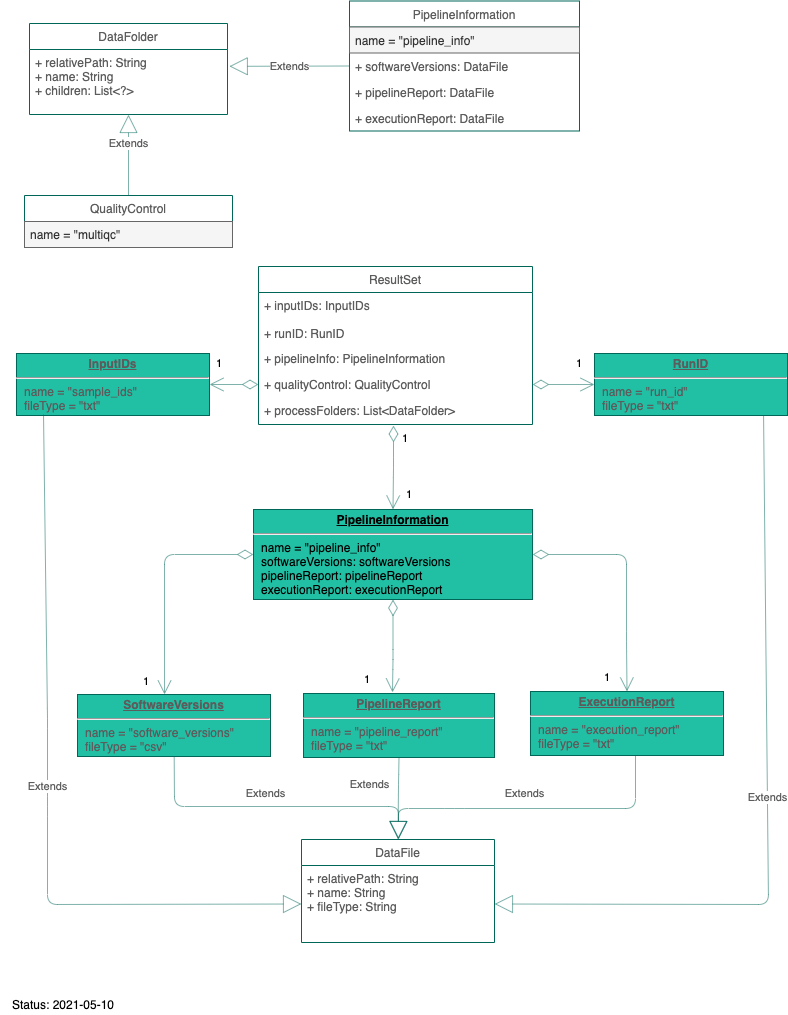

The diagram above was exported from draw.io. Its source (the exported page's mxGraphModel, read from the mxfile embedded in the PNG):
<mxGraphModel dx="1186" dy="528" grid="0" gridSize="10" guides="1" tooltips="1" connect="1" arrows="1" fold="1" page="1" pageScale="1" pageWidth="827" pageHeight="1169" math="0" shadow="0" extFonts="Permanent Marker^https://fonts.googleapis.com/css?family=Permanent+Marker">
  <root>
    <mxCell id="wfgS4iTbhgX1p_zGg7pU-0" />
    <mxCell id="wfgS4iTbhgX1p_zGg7pU-1" parent="wfgS4iTbhgX1p_zGg7pU-0" />
    <mxCell id="wfgS4iTbhgX1p_zGg7pU-2" value="ResultSet" style="swimlane;fontStyle=0;childLayout=stackLayout;horizontal=1;startSize=26;fillColor=none;horizontalStack=0;resizeParent=1;resizeParentMax=0;resizeLast=0;collapsible=1;marginBottom=0;strokeColor=#006658;fontColor=#5C5C5C;" parent="wfgS4iTbhgX1p_zGg7pU-1" vertex="1">
      <mxGeometry x="285" y="295" width="274" height="158" as="geometry" />
    </mxCell>
    <mxCell id="0p9oEyNs6FEiP7H_QxKt-2" value="+ inputIDs: InputIDs&#10;&#10;+ runID: RunID" style="text;strokeColor=none;fillColor=none;align=left;verticalAlign=top;spacingLeft=4;spacingRight=4;overflow=hidden;rotatable=0;points=[[0,0.5],[1,0.5]];portConstraint=eastwest;fontColor=#5C5C5C;" parent="wfgS4iTbhgX1p_zGg7pU-2" vertex="1">
      <mxGeometry y="26" width="274" height="53" as="geometry" />
    </mxCell>
    <mxCell id="wfgS4iTbhgX1p_zGg7pU-3" value="+ pipelineInfo: PipelineInformation" style="text;strokeColor=none;fillColor=none;align=left;verticalAlign=top;spacingLeft=4;spacingRight=4;overflow=hidden;rotatable=0;points=[[0,0.5],[1,0.5]];portConstraint=eastwest;fontColor=#5C5C5C;" parent="wfgS4iTbhgX1p_zGg7pU-2" vertex="1">
      <mxGeometry y="79" width="274" height="26" as="geometry" />
    </mxCell>
    <mxCell id="wfgS4iTbhgX1p_zGg7pU-4" value="+ qualityControl: QualityControl" style="text;strokeColor=none;fillColor=none;align=left;verticalAlign=top;spacingLeft=4;spacingRight=4;overflow=hidden;rotatable=0;points=[[0,0.5],[1,0.5]];portConstraint=eastwest;fontColor=#5C5C5C;" parent="wfgS4iTbhgX1p_zGg7pU-2" vertex="1">
      <mxGeometry y="105" width="274" height="26" as="geometry" />
    </mxCell>
    <mxCell id="wfgS4iTbhgX1p_zGg7pU-5" value="+ processFolders: List&lt;DataFolder&gt;" style="text;strokeColor=none;fillColor=none;align=left;verticalAlign=top;spacingLeft=4;spacingRight=4;overflow=hidden;rotatable=0;points=[[0,0.5],[1,0.5]];portConstraint=eastwest;fontColor=#5C5C5C;" parent="wfgS4iTbhgX1p_zGg7pU-2" vertex="1">
      <mxGeometry y="131" width="274" height="27" as="geometry" />
    </mxCell>
    <mxCell id="wfgS4iTbhgX1p_zGg7pU-6" value="PipelineInformation" style="swimlane;fontStyle=0;childLayout=stackLayout;horizontal=1;startSize=26;fillColor=none;horizontalStack=0;resizeParent=1;resizeParentMax=0;resizeLast=0;collapsible=1;marginBottom=0;strokeColor=#006658;fontColor=#5C5C5C;" parent="wfgS4iTbhgX1p_zGg7pU-1" vertex="1">
      <mxGeometry x="376" y="29.5" width="230" height="130" as="geometry" />
    </mxCell>
    <mxCell id="wfgS4iTbhgX1p_zGg7pU-7" value="name = &quot;pipeline_info&quot;" style="text;strokeColor=#666666;fillColor=#f5f5f5;align=left;verticalAlign=top;spacingLeft=4;spacingRight=4;overflow=hidden;rotatable=0;points=[[0,0.5],[1,0.5]];portConstraint=eastwest;rounded=0;sketch=0;fontColor=#333333;" parent="wfgS4iTbhgX1p_zGg7pU-6" vertex="1">
      <mxGeometry y="26" width="230" height="26" as="geometry" />
    </mxCell>
    <mxCell id="wfgS4iTbhgX1p_zGg7pU-8" value="+ softwareVersions: DataFile" style="text;strokeColor=none;fillColor=none;align=left;verticalAlign=top;spacingLeft=4;spacingRight=4;overflow=hidden;rotatable=0;points=[[0,0.5],[1,0.5]];portConstraint=eastwest;fontColor=#5C5C5C;" parent="wfgS4iTbhgX1p_zGg7pU-6" vertex="1">
      <mxGeometry y="52" width="230" height="26" as="geometry" />
    </mxCell>
    <mxCell id="wfgS4iTbhgX1p_zGg7pU-9" value="+ pipelineReport: DataFile" style="text;strokeColor=none;fillColor=none;align=left;verticalAlign=top;spacingLeft=4;spacingRight=4;overflow=hidden;rotatable=0;points=[[0,0.5],[1,0.5]];portConstraint=eastwest;fontColor=#5C5C5C;" parent="wfgS4iTbhgX1p_zGg7pU-6" vertex="1">
      <mxGeometry y="78" width="230" height="26" as="geometry" />
    </mxCell>
    <mxCell id="wfgS4iTbhgX1p_zGg7pU-10" value="+ executionReport: DataFile" style="text;strokeColor=none;fillColor=none;align=left;verticalAlign=top;spacingLeft=4;spacingRight=4;overflow=hidden;rotatable=0;points=[[0,0.5],[1,0.5]];portConstraint=eastwest;fontColor=#5C5C5C;" parent="wfgS4iTbhgX1p_zGg7pU-6" vertex="1">
      <mxGeometry y="104" width="230" height="26" as="geometry" />
    </mxCell>
    <mxCell id="wfgS4iTbhgX1p_zGg7pU-14" value="QualityControl" style="swimlane;fontStyle=0;childLayout=stackLayout;horizontal=1;startSize=26;fillColor=none;horizontalStack=0;resizeParent=1;resizeParentMax=0;resizeLast=0;collapsible=1;marginBottom=0;strokeColor=#006658;fontColor=#5C5C5C;" parent="wfgS4iTbhgX1p_zGg7pU-1" vertex="1">
      <mxGeometry x="51" y="224" width="208" height="52" as="geometry" />
    </mxCell>
    <mxCell id="wfgS4iTbhgX1p_zGg7pU-15" value="name = &quot;multiqc&quot;" style="text;strokeColor=#666666;fillColor=#f5f5f5;align=left;verticalAlign=top;spacingLeft=4;spacingRight=4;overflow=hidden;rotatable=0;points=[[0,0.5],[1,0.5]];portConstraint=eastwest;rounded=0;sketch=0;fontColor=#333333;" parent="wfgS4iTbhgX1p_zGg7pU-14" vertex="1">
      <mxGeometry y="26" width="208" height="26" as="geometry" />
    </mxCell>
    <mxCell id="wfgS4iTbhgX1p_zGg7pU-19" value="&lt;p style=&quot;margin: 0px ; margin-top: 4px ; text-align: center ; text-decoration: underline&quot;&gt;&lt;b&gt;SoftwareVersions&lt;/b&gt;&lt;/p&gt;&lt;hr&gt;&lt;p style=&quot;margin: 0px ; margin-left: 8px&quot;&gt;name = &quot;software_versions&quot;&lt;/p&gt;&lt;p style=&quot;margin: 0px ; margin-left: 8px&quot;&gt;fileType = &quot;csv&quot;&lt;/p&gt;" style="verticalAlign=top;align=left;overflow=fill;fontSize=12;fontFamily=Helvetica;html=1;fillColor=#21C0A5;strokeColor=#006658;fontColor=#5C5C5C;" parent="wfgS4iTbhgX1p_zGg7pU-1" vertex="1">
      <mxGeometry x="104" y="723" width="193" height="62" as="geometry" />
    </mxCell>
    <mxCell id="wfgS4iTbhgX1p_zGg7pU-20" value="&lt;p style=&quot;margin: 0px ; margin-top: 4px ; text-align: center ; text-decoration: underline&quot;&gt;&lt;b&gt;PipelineReport&lt;/b&gt;&lt;/p&gt;&lt;hr&gt;&lt;p style=&quot;margin: 0px ; margin-left: 8px&quot;&gt;name = &quot;pipeline_report&quot;&lt;/p&gt;&lt;p style=&quot;margin: 0px ; margin-left: 8px&quot;&gt;fileType = &quot;txt&quot;&lt;/p&gt;&lt;p style=&quot;margin: 0px ; margin-left: 8px&quot;&gt;&lt;br&gt;&lt;/p&gt;" style="verticalAlign=top;align=left;overflow=fill;fontSize=12;fontFamily=Helvetica;html=1;fillColor=#21C0A5;strokeColor=#006658;fontColor=#5C5C5C;" parent="wfgS4iTbhgX1p_zGg7pU-1" vertex="1">
      <mxGeometry x="330" y="722" width="191" height="64" as="geometry" />
    </mxCell>
    <mxCell id="wfgS4iTbhgX1p_zGg7pU-21" value="&lt;p style=&quot;margin: 0px ; margin-top: 4px ; text-align: center ; text-decoration: underline&quot;&gt;&lt;b&gt;ExecutionReport&lt;/b&gt;&lt;/p&gt;&lt;hr&gt;&lt;p style=&quot;margin: 0px ; margin-left: 8px&quot;&gt;name = &quot;execution_report&quot;&lt;/p&gt;&lt;p style=&quot;margin: 0px ; margin-left: 8px&quot;&gt;fileType = &quot;txt&quot;&lt;br&gt;&lt;br&gt;&lt;/p&gt;" style="verticalAlign=top;align=left;overflow=fill;fontSize=12;fontFamily=Helvetica;html=1;fillColor=#21C0A5;strokeColor=#006658;fontColor=#5C5C5C;" parent="wfgS4iTbhgX1p_zGg7pU-1" vertex="1">
      <mxGeometry x="557" y="720" width="193" height="64" as="geometry" />
    </mxCell>
    <mxCell id="wfgS4iTbhgX1p_zGg7pU-22" value="DataFolder" style="swimlane;fontStyle=0;childLayout=stackLayout;horizontal=1;startSize=26;fillColor=none;horizontalStack=0;resizeParent=1;resizeParentMax=0;resizeLast=0;collapsible=1;marginBottom=0;strokeColor=#006658;fontColor=#5C5C5C;" parent="wfgS4iTbhgX1p_zGg7pU-1" vertex="1">
      <mxGeometry x="56" y="52" width="198" height="91" as="geometry" />
    </mxCell>
    <mxCell id="wfgS4iTbhgX1p_zGg7pU-23" value="+ relativePath: String&#10;+ name: String&#10;+ children: List&lt;?&gt;" style="text;strokeColor=none;fillColor=none;align=left;verticalAlign=top;spacingLeft=4;spacingRight=4;overflow=hidden;rotatable=0;points=[[0,0.5],[1,0.5]];portConstraint=eastwest;rounded=0;sketch=0;fontColor=#5C5C5C;" parent="wfgS4iTbhgX1p_zGg7pU-22" vertex="1">
      <mxGeometry y="26" width="198" height="65" as="geometry" />
    </mxCell>
    <mxCell id="wfgS4iTbhgX1p_zGg7pU-26" value="Extends" style="endArrow=block;endSize=16;endFill=0;html=1;strokeColor=#006658;fillColor=#21C0A5;fontColor=#5C5C5C;exitX=0.5;exitY=0;exitDx=0;exitDy=0;opacity=50;" parent="wfgS4iTbhgX1p_zGg7pU-1" source="wfgS4iTbhgX1p_zGg7pU-14" target="wfgS4iTbhgX1p_zGg7pU-23" edge="1">
      <mxGeometry x="0.2822" width="160" relative="1" as="geometry">
        <mxPoint x="71.5" y="395" as="sourcePoint" />
        <mxPoint x="147.04999999999995" y="127" as="targetPoint" />
        <Array as="points" />
        <mxPoint as="offset" />
      </mxGeometry>
    </mxCell>
    <mxCell id="wfgS4iTbhgX1p_zGg7pU-35" value="Extends" style="endArrow=block;endSize=16;endFill=0;html=1;strokeColor=#006658;fillColor=#21C0A5;fontColor=#5C5C5C;opacity=50;entryX=1.009;entryY=0.259;entryDx=0;entryDy=0;entryPerimeter=0;exitX=0;exitY=0.5;exitDx=0;exitDy=0;" parent="wfgS4iTbhgX1p_zGg7pU-1" source="wfgS4iTbhgX1p_zGg7pU-8" target="wfgS4iTbhgX1p_zGg7pU-23" edge="1">
      <mxGeometry width="160" relative="1" as="geometry">
        <mxPoint x="173" y="197" as="sourcePoint" />
        <mxPoint x="191.00600000000009" y="127.98800000000006" as="targetPoint" />
      </mxGeometry>
    </mxCell>
    <mxCell id="wfgS4iTbhgX1p_zGg7pU-40" value="&lt;p style=&quot;margin: 0px ; margin-top: 4px ; text-align: center ; text-decoration: underline&quot;&gt;&lt;b&gt;PipelineInformation&lt;/b&gt;&lt;/p&gt;&lt;hr&gt;&lt;p style=&quot;margin: 0px ; margin-left: 8px&quot;&gt;name = &quot;pipeline_info&quot;&lt;br&gt;softwareVersions: softwareVersions&lt;br&gt;pipelineReport: pipelineReport&lt;/p&gt;&lt;p style=&quot;margin: 0px ; margin-left: 8px&quot;&gt;executionReport: executionReport&lt;/p&gt;&lt;p style=&quot;margin: 0px ; margin-left: 8px&quot;&gt;&lt;br&gt;&lt;/p&gt;" style="verticalAlign=top;align=left;overflow=fill;fontSize=12;fontFamily=Helvetica;html=1;rounded=0;sketch=0;strokeColor=#006658;fillColor=#21C0A5;" parent="wfgS4iTbhgX1p_zGg7pU-1" vertex="1">
      <mxGeometry x="280" y="538" width="279" height="90" as="geometry" />
    </mxCell>
    <mxCell id="wfgS4iTbhgX1p_zGg7pU-41" value="" style="endArrow=open;html=1;endSize=12;startArrow=diamondThin;startSize=14;startFill=0;edgeStyle=orthogonalEdgeStyle;strokeColor=#006658;fillColor=#21C0A5;fontColor=#5C5C5C;opacity=50;entryX=0.5;entryY=0;entryDx=0;entryDy=0;" parent="wfgS4iTbhgX1p_zGg7pU-1" target="wfgS4iTbhgX1p_zGg7pU-40" edge="1">
      <mxGeometry relative="1" as="geometry">
        <mxPoint x="420" y="454" as="sourcePoint" />
        <mxPoint x="702" y="445" as="targetPoint" />
      </mxGeometry>
    </mxCell>
    <mxCell id="wfgS4iTbhgX1p_zGg7pU-42" value="1" style="edgeLabel;resizable=0;html=1;align=left;verticalAlign=top;" parent="wfgS4iTbhgX1p_zGg7pU-41" connectable="0" vertex="1">
      <mxGeometry x="-1" relative="1" as="geometry">
        <mxPoint x="7" as="offset" />
      </mxGeometry>
    </mxCell>
    <mxCell id="wfgS4iTbhgX1p_zGg7pU-43" value="1" style="edgeLabel;resizable=0;html=1;align=right;verticalAlign=top;" parent="wfgS4iTbhgX1p_zGg7pU-41" connectable="0" vertex="1">
      <mxGeometry x="1" relative="1" as="geometry">
        <mxPoint x="19.5" y="-28.5" as="offset" />
      </mxGeometry>
    </mxCell>
    <mxCell id="wfgS4iTbhgX1p_zGg7pU-55" value="" style="endArrow=open;html=1;endSize=12;startArrow=diamondThin;startSize=14;startFill=0;edgeStyle=orthogonalEdgeStyle;strokeColor=#006658;fillColor=#21C0A5;fontColor=#5C5C5C;opacity=50;exitX=1;exitY=0.5;exitDx=0;exitDy=0;entryX=0.5;entryY=0;entryDx=0;entryDy=0;" parent="wfgS4iTbhgX1p_zGg7pU-1" source="wfgS4iTbhgX1p_zGg7pU-40" target="wfgS4iTbhgX1p_zGg7pU-21" edge="1">
      <mxGeometry relative="1" as="geometry">
        <mxPoint x="617" y="696" as="sourcePoint" />
        <mxPoint x="777" y="696" as="targetPoint" />
        <Array as="points">
          <mxPoint x="653" y="583" />
          <mxPoint x="653" y="670" />
        </Array>
      </mxGeometry>
    </mxCell>
    <mxCell id="wfgS4iTbhgX1p_zGg7pU-56" value="1" style="edgeLabel;resizable=0;html=1;align=right;verticalAlign=top;" parent="wfgS4iTbhgX1p_zGg7pU-55" connectable="0" vertex="1">
      <mxGeometry x="1" relative="1" as="geometry">
        <mxPoint x="-16.5" y="-27" as="offset" />
      </mxGeometry>
    </mxCell>
    <mxCell id="wfgS4iTbhgX1p_zGg7pU-57" value="" style="endArrow=open;html=1;endSize=12;startArrow=diamondThin;startSize=14;startFill=0;edgeStyle=orthogonalEdgeStyle;strokeColor=#006658;fillColor=#21C0A5;fontColor=#5C5C5C;opacity=50;exitX=0.5;exitY=1;exitDx=0;exitDy=0;entryX=0.466;entryY=-0.016;entryDx=0;entryDy=0;entryPerimeter=0;" parent="wfgS4iTbhgX1p_zGg7pU-1" source="wfgS4iTbhgX1p_zGg7pU-40" target="wfgS4iTbhgX1p_zGg7pU-20" edge="1">
      <mxGeometry relative="1" as="geometry">
        <mxPoint x="614" y="723" as="sourcePoint" />
        <mxPoint x="774" y="723" as="targetPoint" />
        <Array as="points">
          <mxPoint x="419" y="688" />
        </Array>
      </mxGeometry>
    </mxCell>
    <mxCell id="wfgS4iTbhgX1p_zGg7pU-58" value="1" style="edgeLabel;resizable=0;html=1;align=right;verticalAlign=top;" parent="wfgS4iTbhgX1p_zGg7pU-57" connectable="0" vertex="1">
      <mxGeometry x="1" relative="1" as="geometry">
        <mxPoint x="-22.01" y="-26" as="offset" />
      </mxGeometry>
    </mxCell>
    <mxCell id="wfgS4iTbhgX1p_zGg7pU-59" value="" style="endArrow=open;html=1;endSize=12;startArrow=diamondThin;startSize=14;startFill=0;edgeStyle=orthogonalEdgeStyle;strokeColor=#006658;fillColor=#21C0A5;fontColor=#5C5C5C;opacity=50;entryX=0.451;entryY=0;entryDx=0;entryDy=0;exitX=0;exitY=0.5;exitDx=0;exitDy=0;entryPerimeter=0;" parent="wfgS4iTbhgX1p_zGg7pU-1" source="wfgS4iTbhgX1p_zGg7pU-40" target="wfgS4iTbhgX1p_zGg7pU-19" edge="1">
      <mxGeometry relative="1" as="geometry">
        <mxPoint x="584" y="781" as="sourcePoint" />
        <mxPoint x="744" y="781" as="targetPoint" />
      </mxGeometry>
    </mxCell>
    <mxCell id="wfgS4iTbhgX1p_zGg7pU-60" value="1" style="edgeLabel;resizable=0;html=1;align=right;verticalAlign=top;" parent="wfgS4iTbhgX1p_zGg7pU-59" connectable="0" vertex="1">
      <mxGeometry x="1" relative="1" as="geometry">
        <mxPoint x="-15.04" y="-26" as="offset" />
      </mxGeometry>
    </mxCell>
    <mxCell id="khxIwpWHAflNjcDiam2T-3" value="DataFile" style="swimlane;fontStyle=0;childLayout=stackLayout;horizontal=1;startSize=26;fillColor=none;horizontalStack=0;resizeParent=1;resizeParentMax=0;resizeLast=0;collapsible=1;marginBottom=0;strokeColor=#006658;fontColor=#5C5C5C;" parent="wfgS4iTbhgX1p_zGg7pU-1" vertex="1">
      <mxGeometry x="328" y="868" width="193" height="103" as="geometry" />
    </mxCell>
    <mxCell id="khxIwpWHAflNjcDiam2T-4" value="+ relativePath: String&#10;+ name: String&#10;+ fileType: String&#10;" style="text;strokeColor=none;fillColor=none;align=left;verticalAlign=top;spacingLeft=4;spacingRight=4;overflow=hidden;rotatable=0;points=[[0,0.5],[1,0.5]];portConstraint=eastwest;fontColor=#5C5C5C;" parent="khxIwpWHAflNjcDiam2T-3" vertex="1">
      <mxGeometry y="26" width="193" height="77" as="geometry" />
    </mxCell>
    <mxCell id="khxIwpWHAflNjcDiam2T-7" value="Extends" style="endArrow=block;endSize=16;endFill=0;html=1;strokeColor=#006658;fillColor=#21C0A5;fontColor=#5C5C5C;opacity=50;exitX=0.544;exitY=1;exitDx=0;exitDy=0;exitPerimeter=0;" parent="wfgS4iTbhgX1p_zGg7pU-1" source="wfgS4iTbhgX1p_zGg7pU-21" edge="1">
      <mxGeometry x="0.0218" y="-15" width="160" relative="1" as="geometry">
        <mxPoint x="241.05999999999992" y="933.95" as="sourcePoint" />
        <mxPoint x="425" y="868" as="targetPoint" />
        <Array as="points">
          <mxPoint x="662" y="837" />
          <mxPoint x="481" y="837" />
          <mxPoint x="425" y="837" />
        </Array>
        <mxPoint as="offset" />
      </mxGeometry>
    </mxCell>
    <mxCell id="khxIwpWHAflNjcDiam2T-10" value="Extends" style="endArrow=block;endSize=16;endFill=0;html=1;strokeColor=#006658;fillColor=#21C0A5;fontColor=#5C5C5C;opacity=50;" parent="wfgS4iTbhgX1p_zGg7pU-1" source="wfgS4iTbhgX1p_zGg7pU-19" edge="1">
      <mxGeometry x="-0.0814" y="13" width="160" relative="1" as="geometry">
        <mxPoint x="261.05999999999995" y="953.95" as="sourcePoint" />
        <mxPoint x="425" y="868" as="targetPoint" />
        <Array as="points">
          <mxPoint x="201" y="835" />
          <mxPoint x="425" y="835" />
        </Array>
        <mxPoint as="offset" />
      </mxGeometry>
    </mxCell>
    <mxCell id="khxIwpWHAflNjcDiam2T-12" value="Extends" style="endArrow=block;endSize=16;endFill=0;html=1;strokeColor=#006658;fillColor=#21C0A5;fontColor=#5C5C5C;opacity=50;exitX=0.5;exitY=1;exitDx=0;exitDy=0;entryX=0.5;entryY=0;entryDx=0;entryDy=0;" parent="wfgS4iTbhgX1p_zGg7pU-1" source="wfgS4iTbhgX1p_zGg7pU-20" target="khxIwpWHAflNjcDiam2T-3" edge="1">
      <mxGeometry x="-0.335" y="-29" width="160" relative="1" as="geometry">
        <mxPoint x="210.69135802469123" y="795" as="sourcePoint" />
        <mxPoint x="435" y="878" as="targetPoint" />
        <Array as="points">
          <mxPoint x="425" y="813" />
        </Array>
        <mxPoint as="offset" />
      </mxGeometry>
    </mxCell>
    <mxCell id="khxIwpWHAflNjcDiam2T-13" value="Status: 2021-05-10" style="text;html=1;strokeColor=none;fillColor=none;align=center;verticalAlign=middle;whiteSpace=wrap;rounded=0;" parent="wfgS4iTbhgX1p_zGg7pU-1" vertex="1">
      <mxGeometry x="27" y="1023" width="126" height="20" as="geometry" />
    </mxCell>
    <mxCell id="9RWQN1mQYUB9LbLuBgQA-0" value="&lt;p style=&quot;margin: 0px ; margin-top: 4px ; text-align: center ; text-decoration: underline&quot;&gt;&lt;b&gt;InputIDs&lt;/b&gt;&lt;/p&gt;&lt;hr&gt;&lt;p style=&quot;margin: 0px ; margin-left: 8px&quot;&gt;name = &quot;sample_ids&quot;&lt;/p&gt;&lt;p style=&quot;margin: 0px ; margin-left: 8px&quot;&gt;fileType = &quot;txt&quot;&lt;/p&gt;" style="verticalAlign=top;align=left;overflow=fill;fontSize=12;fontFamily=Helvetica;html=1;fillColor=#21C0A5;strokeColor=#006658;fontColor=#5C5C5C;" parent="wfgS4iTbhgX1p_zGg7pU-1" vertex="1">
      <mxGeometry x="43" y="382" width="193" height="62" as="geometry" />
    </mxCell>
    <mxCell id="9RWQN1mQYUB9LbLuBgQA-1" value="" style="endArrow=open;html=1;endSize=12;startArrow=diamondThin;startSize=14;startFill=0;edgeStyle=orthogonalEdgeStyle;strokeColor=#006658;fillColor=#21C0A5;fontColor=#5C5C5C;opacity=50;entryX=1;entryY=0.5;entryDx=0;entryDy=0;exitX=0;exitY=0.5;exitDx=0;exitDy=0;" parent="wfgS4iTbhgX1p_zGg7pU-1" source="wfgS4iTbhgX1p_zGg7pU-4" target="9RWQN1mQYUB9LbLuBgQA-0" edge="1">
      <mxGeometry relative="1" as="geometry">
        <mxPoint x="290" y="593" as="sourcePoint" />
        <mxPoint x="201.04300000000012" y="733" as="targetPoint" />
      </mxGeometry>
    </mxCell>
    <mxCell id="9RWQN1mQYUB9LbLuBgQA-2" value="1" style="edgeLabel;resizable=0;html=1;align=right;verticalAlign=top;" parent="9RWQN1mQYUB9LbLuBgQA-1" connectable="0" vertex="1">
      <mxGeometry x="1" relative="1" as="geometry">
        <mxPoint x="13" y="-34" as="offset" />
      </mxGeometry>
    </mxCell>
    <mxCell id="9RWQN1mQYUB9LbLuBgQA-3" value="Extends" style="endArrow=block;endSize=16;endFill=0;html=1;strokeColor=#006658;fillColor=#21C0A5;fontColor=#5C5C5C;opacity=50;entryX=0;entryY=0.5;entryDx=0;entryDy=0;exitX=0.14;exitY=0.984;exitDx=0;exitDy=0;exitPerimeter=0;" parent="wfgS4iTbhgX1p_zGg7pU-1" source="9RWQN1mQYUB9LbLuBgQA-0" target="khxIwpWHAflNjcDiam2T-4" edge="1">
      <mxGeometry width="160" relative="1" as="geometry">
        <mxPoint x="91.25" y="457" as="sourcePoint" />
        <mxPoint x="424.5" y="867" as="targetPoint" />
        <Array as="points">
          <mxPoint x="74" y="747" />
          <mxPoint x="74" y="835" />
          <mxPoint x="74" y="933" />
        </Array>
      </mxGeometry>
    </mxCell>
    <mxCell id="rCj0thlWqyO4Nl4iUiae-1" value="&lt;p style=&quot;margin: 0px ; margin-top: 4px ; text-align: center ; text-decoration: underline&quot;&gt;&lt;b&gt;RunID&lt;/b&gt;&lt;/p&gt;&lt;hr&gt;&lt;p style=&quot;margin: 0px ; margin-left: 8px&quot;&gt;name = &quot;run_id&quot;&lt;/p&gt;&lt;p style=&quot;margin: 0px ; margin-left: 8px&quot;&gt;fileType = &quot;txt&quot;&lt;/p&gt;" style="verticalAlign=top;align=left;overflow=fill;fontSize=12;fontFamily=Helvetica;html=1;fillColor=#21C0A5;strokeColor=#006658;fontColor=#5C5C5C;" parent="wfgS4iTbhgX1p_zGg7pU-1" vertex="1">
      <mxGeometry x="621" y="382" width="193" height="62" as="geometry" />
    </mxCell>
    <mxCell id="rCj0thlWqyO4Nl4iUiae-4" value="" style="endArrow=open;html=1;endSize=12;startArrow=diamondThin;startSize=14;startFill=0;edgeStyle=orthogonalEdgeStyle;strokeColor=#006658;fillColor=#21C0A5;fontColor=#5C5C5C;opacity=50;entryX=0;entryY=0.5;entryDx=0;entryDy=0;exitX=1;exitY=0.5;exitDx=0;exitDy=0;" parent="wfgS4iTbhgX1p_zGg7pU-1" source="wfgS4iTbhgX1p_zGg7pU-4" target="rCj0thlWqyO4Nl4iUiae-1" edge="1">
      <mxGeometry relative="1" as="geometry">
        <mxPoint x="295" y="423" as="sourcePoint" />
        <mxPoint x="246" y="437" as="targetPoint" />
      </mxGeometry>
    </mxCell>
    <mxCell id="rCj0thlWqyO4Nl4iUiae-5" value="1" style="edgeLabel;resizable=0;html=1;align=right;verticalAlign=top;" parent="rCj0thlWqyO4Nl4iUiae-4" connectable="0" vertex="1">
      <mxGeometry x="1" relative="1" as="geometry">
        <mxPoint x="-12" y="-34" as="offset" />
      </mxGeometry>
    </mxCell>
    <mxCell id="rCj0thlWqyO4Nl4iUiae-6" value="Extends" style="endArrow=block;endSize=16;endFill=0;html=1;strokeColor=#006658;fillColor=#21C0A5;fontColor=#5C5C5C;opacity=50;entryX=1;entryY=0.5;entryDx=0;entryDy=0;exitX=0.876;exitY=1;exitDx=0;exitDy=0;exitPerimeter=0;" parent="wfgS4iTbhgX1p_zGg7pU-1" source="rCj0thlWqyO4Nl4iUiae-1" target="khxIwpWHAflNjcDiam2T-4" edge="1">
      <mxGeometry width="160" relative="1" as="geometry">
        <mxPoint x="786" y="440" as="sourcePoint" />
        <mxPoint x="338" y="942.5" as="targetPoint" />
        <Array as="points">
          <mxPoint x="795" y="933" />
        </Array>
      </mxGeometry>
    </mxCell>
  </root>
</mxGraphModel>